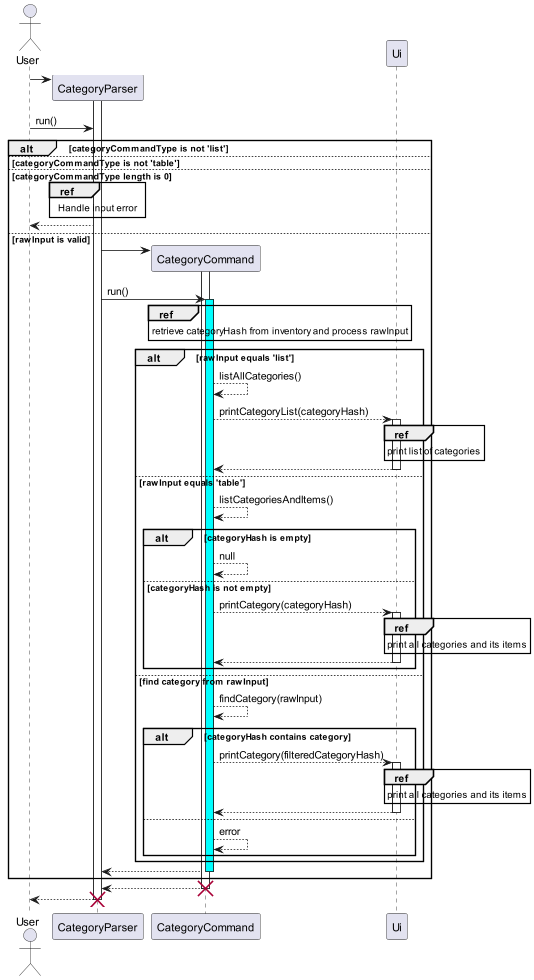

The diagram above was rendered by PlantUML. Its source (embedded in the PNG):
@startuml
'https://plantuml.com/sequence-diagram


actor User
User -> CategoryParser**
activate CategoryParser
User -> CategoryParser: run()
alt categoryCommandType is not 'list'
else categoryCommandType is not 'table'
else categoryCommandType length is 0
    ref over CategoryParser
        Handle input error
    end ref
    CategoryParser --> User
else rawInput is valid

CategoryParser -> CategoryCommand**
activate CategoryCommand
CategoryParser -> CategoryCommand: run()
activate CategoryCommand #cyan
ref over CategoryCommand
    retrieve categoryHash from inventory and process rawInput
end ref
participant Ui
alt rawInput equals 'list'
    CategoryCommand --> CategoryCommand: listAllCategories()
    CategoryCommand --> Ui: printCategoryList(categoryHash)
    activate Ui
    ref over Ui
        print list of categories
    end ref
    return
else rawInput equals 'table'
    CategoryCommand --> CategoryCommand: listCategoriesAndItems()
    alt categoryHash is empty
        CategoryCommand --> CategoryCommand: null
    else categoryHash is not empty
        CategoryCommand --> Ui : printCategory(categoryHash)
        activate Ui
        ref over Ui
            print all categories and its items
        end ref
        return
    end
else find category from rawInput
    CategoryCommand --> CategoryCommand: findCategory(rawInput)
    alt categoryHash contains category
        CategoryCommand --> Ui : printCategory(filteredCategoryHash)
        activate Ui
        ref over Ui
            print all categories and its items
        end ref
        return
    else
        CategoryCommand --> CategoryCommand: error
    end
end
return
end
return
destroy CategoryCommand
return
destroy CategoryParser
@enduml